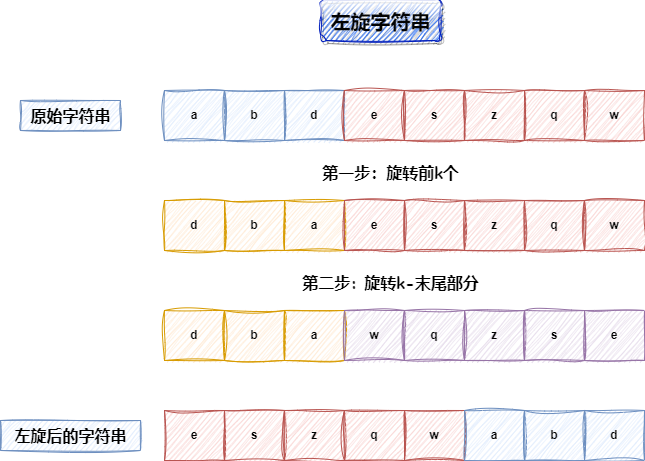

The diagram above was exported from draw.io. Its source (the exported page's mxGraphModel, read from the mxfile embedded in the PNG):
<mxGraphModel dx="1562" dy="861" grid="1" gridSize="10" guides="1" tooltips="1" connect="1" arrows="1" fold="1" page="1" pageScale="1" pageWidth="827" pageHeight="1169" background="#ffffff" math="0" shadow="0">
  <root>
    <mxCell id="WIyWlLk6GJQsqaUBKTNV-0" />
    <mxCell id="WIyWlLk6GJQsqaUBKTNV-1" parent="WIyWlLk6GJQsqaUBKTNV-0" />
    <mxCell id="vKhJKte5w-E6Wy0Rb8_s-0" value="a" style="rounded=0;whiteSpace=wrap;html=1;sketch=1;curveFitting=1;jiggle=2;fillColor=#dae8fc;strokeColor=#6c8ebf;fontStyle=1" vertex="1" parent="WIyWlLk6GJQsqaUBKTNV-1">
      <mxGeometry x="214" y="400" width="60" height="50" as="geometry" />
    </mxCell>
    <mxCell id="vKhJKte5w-E6Wy0Rb8_s-1" value="b" style="rounded=0;whiteSpace=wrap;html=1;sketch=1;curveFitting=1;jiggle=2;fillColor=#dae8fc;strokeColor=#6c8ebf;fontStyle=1" vertex="1" parent="WIyWlLk6GJQsqaUBKTNV-1">
      <mxGeometry x="274" y="400" width="60" height="50" as="geometry" />
    </mxCell>
    <mxCell id="vKhJKte5w-E6Wy0Rb8_s-2" value="d" style="rounded=0;whiteSpace=wrap;html=1;sketch=1;curveFitting=1;jiggle=2;fillColor=#dae8fc;strokeColor=#6c8ebf;fontStyle=1" vertex="1" parent="WIyWlLk6GJQsqaUBKTNV-1">
      <mxGeometry x="334" y="400" width="60" height="50" as="geometry" />
    </mxCell>
    <mxCell id="vKhJKte5w-E6Wy0Rb8_s-3" value="e" style="rounded=0;whiteSpace=wrap;html=1;sketch=1;curveFitting=1;jiggle=2;fillColor=#f8cecc;strokeColor=#b85450;fontStyle=1" vertex="1" parent="WIyWlLk6GJQsqaUBKTNV-1">
      <mxGeometry x="394" y="400" width="60" height="50" as="geometry" />
    </mxCell>
    <mxCell id="vKhJKte5w-E6Wy0Rb8_s-4" value="s" style="rounded=0;whiteSpace=wrap;html=1;sketch=1;curveFitting=1;jiggle=2;fillColor=#f8cecc;strokeColor=#b85450;fontStyle=1" vertex="1" parent="WIyWlLk6GJQsqaUBKTNV-1">
      <mxGeometry x="454" y="400" width="60" height="50" as="geometry" />
    </mxCell>
    <mxCell id="vKhJKte5w-E6Wy0Rb8_s-5" value="z" style="rounded=0;whiteSpace=wrap;html=1;sketch=1;curveFitting=1;jiggle=2;fillColor=#f8cecc;strokeColor=#b85450;fontStyle=1" vertex="1" parent="WIyWlLk6GJQsqaUBKTNV-1">
      <mxGeometry x="514" y="400" width="60" height="50" as="geometry" />
    </mxCell>
    <mxCell id="vKhJKte5w-E6Wy0Rb8_s-6" value="q" style="rounded=0;whiteSpace=wrap;html=1;sketch=1;curveFitting=1;jiggle=2;fillColor=#f8cecc;strokeColor=#b85450;fontStyle=1" vertex="1" parent="WIyWlLk6GJQsqaUBKTNV-1">
      <mxGeometry x="574" y="400" width="60" height="50" as="geometry" />
    </mxCell>
    <mxCell id="vKhJKte5w-E6Wy0Rb8_s-7" value="w" style="rounded=0;whiteSpace=wrap;html=1;sketch=1;curveFitting=1;jiggle=2;fillColor=#f8cecc;strokeColor=#b85450;glass=0;shadow=0;fontStyle=1" vertex="1" parent="WIyWlLk6GJQsqaUBKTNV-1">
      <mxGeometry x="634" y="400" width="60" height="50" as="geometry" />
    </mxCell>
    <mxCell id="vKhJKte5w-E6Wy0Rb8_s-8" value="&lt;font color=&quot;#030303&quot;&gt;&lt;b&gt;左旋字符串&lt;/b&gt;&lt;/font&gt;" style="text;html=1;align=center;verticalAlign=middle;resizable=0;points=[];autosize=1;strokeColor=#001DBC;fillColor=#0050ef;fontSize=20;fontFamily=Comic Sans MS;sketch=1;hachureGap=4;jiggle=2;curveFitting=1;glass=1;fontColor=#ffffff;shadow=1;rounded=1;" vertex="1" parent="WIyWlLk6GJQsqaUBKTNV-1">
      <mxGeometry x="370" y="310" width="120" height="40" as="geometry" />
    </mxCell>
    <mxCell id="vKhJKte5w-E6Wy0Rb8_s-9" value="d" style="rounded=0;whiteSpace=wrap;html=1;sketch=1;curveFitting=1;jiggle=2;fillColor=#ffe6cc;strokeColor=#d79b00;fontStyle=1" vertex="1" parent="WIyWlLk6GJQsqaUBKTNV-1">
      <mxGeometry x="214" y="510" width="60" height="50" as="geometry" />
    </mxCell>
    <mxCell id="vKhJKte5w-E6Wy0Rb8_s-10" value="b" style="rounded=0;whiteSpace=wrap;html=1;sketch=1;curveFitting=1;jiggle=2;fillColor=#ffe6cc;strokeColor=#d79b00;fontStyle=1" vertex="1" parent="WIyWlLk6GJQsqaUBKTNV-1">
      <mxGeometry x="274" y="510" width="60" height="50" as="geometry" />
    </mxCell>
    <mxCell id="vKhJKte5w-E6Wy0Rb8_s-11" value="a" style="rounded=0;whiteSpace=wrap;html=1;sketch=1;curveFitting=1;jiggle=2;fillColor=#ffe6cc;strokeColor=#d79b00;fontStyle=1" vertex="1" parent="WIyWlLk6GJQsqaUBKTNV-1">
      <mxGeometry x="334" y="510" width="60" height="50" as="geometry" />
    </mxCell>
    <mxCell id="vKhJKte5w-E6Wy0Rb8_s-12" value="e" style="rounded=0;whiteSpace=wrap;html=1;sketch=1;curveFitting=1;jiggle=2;fillColor=#f8cecc;strokeColor=#b85450;fontStyle=1" vertex="1" parent="WIyWlLk6GJQsqaUBKTNV-1">
      <mxGeometry x="394" y="510" width="60" height="50" as="geometry" />
    </mxCell>
    <mxCell id="vKhJKte5w-E6Wy0Rb8_s-13" value="s" style="rounded=0;whiteSpace=wrap;html=1;sketch=1;curveFitting=1;jiggle=2;fillColor=#f8cecc;strokeColor=#b85450;fontStyle=1" vertex="1" parent="WIyWlLk6GJQsqaUBKTNV-1">
      <mxGeometry x="454" y="510" width="60" height="50" as="geometry" />
    </mxCell>
    <mxCell id="vKhJKte5w-E6Wy0Rb8_s-14" value="z" style="rounded=0;whiteSpace=wrap;html=1;sketch=1;curveFitting=1;jiggle=2;fillColor=#f8cecc;strokeColor=#b85450;fontStyle=1" vertex="1" parent="WIyWlLk6GJQsqaUBKTNV-1">
      <mxGeometry x="514" y="510" width="60" height="50" as="geometry" />
    </mxCell>
    <mxCell id="vKhJKte5w-E6Wy0Rb8_s-15" value="q" style="rounded=0;whiteSpace=wrap;html=1;sketch=1;curveFitting=1;jiggle=2;fillColor=#f8cecc;strokeColor=#b85450;fontStyle=1" vertex="1" parent="WIyWlLk6GJQsqaUBKTNV-1">
      <mxGeometry x="574" y="510" width="60" height="50" as="geometry" />
    </mxCell>
    <mxCell id="vKhJKte5w-E6Wy0Rb8_s-16" value="w" style="rounded=0;whiteSpace=wrap;html=1;sketch=1;curveFitting=1;jiggle=2;fillColor=#f8cecc;strokeColor=#b85450;glass=0;shadow=0;fontStyle=1" vertex="1" parent="WIyWlLk6GJQsqaUBKTNV-1">
      <mxGeometry x="634" y="510" width="60" height="50" as="geometry" />
    </mxCell>
    <mxCell id="vKhJKte5w-E6Wy0Rb8_s-17" value="d" style="rounded=0;whiteSpace=wrap;html=1;sketch=1;curveFitting=1;jiggle=2;fillColor=#ffe6cc;strokeColor=#d79b00;fontStyle=1" vertex="1" parent="WIyWlLk6GJQsqaUBKTNV-1">
      <mxGeometry x="214" y="620" width="60" height="50" as="geometry" />
    </mxCell>
    <mxCell id="vKhJKte5w-E6Wy0Rb8_s-18" value="b" style="rounded=0;whiteSpace=wrap;html=1;sketch=1;curveFitting=1;jiggle=2;fillColor=#ffe6cc;strokeColor=#d79b00;fontStyle=1" vertex="1" parent="WIyWlLk6GJQsqaUBKTNV-1">
      <mxGeometry x="274" y="620" width="60" height="50" as="geometry" />
    </mxCell>
    <mxCell id="vKhJKte5w-E6Wy0Rb8_s-19" value="a" style="rounded=0;whiteSpace=wrap;html=1;sketch=1;curveFitting=1;jiggle=2;fillColor=#ffe6cc;strokeColor=#d79b00;fontStyle=1" vertex="1" parent="WIyWlLk6GJQsqaUBKTNV-1">
      <mxGeometry x="334" y="620" width="60" height="50" as="geometry" />
    </mxCell>
    <mxCell id="vKhJKte5w-E6Wy0Rb8_s-20" value="w" style="rounded=0;whiteSpace=wrap;html=1;sketch=1;curveFitting=1;jiggle=2;fillColor=#e1d5e7;strokeColor=#9673a6;fontStyle=1" vertex="1" parent="WIyWlLk6GJQsqaUBKTNV-1">
      <mxGeometry x="394" y="620" width="60" height="50" as="geometry" />
    </mxCell>
    <mxCell id="vKhJKte5w-E6Wy0Rb8_s-21" value="q" style="rounded=0;whiteSpace=wrap;html=1;sketch=1;curveFitting=1;jiggle=2;fillColor=#e1d5e7;strokeColor=#9673a6;fontStyle=1" vertex="1" parent="WIyWlLk6GJQsqaUBKTNV-1">
      <mxGeometry x="454" y="620" width="60" height="50" as="geometry" />
    </mxCell>
    <mxCell id="vKhJKte5w-E6Wy0Rb8_s-22" value="z" style="rounded=0;whiteSpace=wrap;html=1;sketch=1;curveFitting=1;jiggle=2;fillColor=#e1d5e7;strokeColor=#9673a6;fontStyle=1" vertex="1" parent="WIyWlLk6GJQsqaUBKTNV-1">
      <mxGeometry x="514" y="620" width="60" height="50" as="geometry" />
    </mxCell>
    <mxCell id="vKhJKte5w-E6Wy0Rb8_s-23" value="s" style="rounded=0;whiteSpace=wrap;html=1;sketch=1;curveFitting=1;jiggle=2;fillColor=#e1d5e7;strokeColor=#9673a6;fontStyle=1" vertex="1" parent="WIyWlLk6GJQsqaUBKTNV-1">
      <mxGeometry x="574" y="620" width="60" height="50" as="geometry" />
    </mxCell>
    <mxCell id="vKhJKte5w-E6Wy0Rb8_s-24" value="e" style="rounded=0;whiteSpace=wrap;html=1;sketch=1;curveFitting=1;jiggle=2;fillColor=#e1d5e7;strokeColor=#9673a6;glass=0;shadow=0;fontStyle=1" vertex="1" parent="WIyWlLk6GJQsqaUBKTNV-1">
      <mxGeometry x="634" y="620" width="60" height="50" as="geometry" />
    </mxCell>
    <mxCell id="vKhJKte5w-E6Wy0Rb8_s-25" value="&lt;span&gt;&lt;font style=&quot;font-size: 16px;&quot;&gt;第一步：旋转前k个&lt;/font&gt;&lt;/span&gt;" style="text;html=1;align=center;verticalAlign=middle;resizable=0;points=[];autosize=1;strokeColor=none;fillColor=none;fontSize=20;fontFamily=Comic Sans MS;sketch=1;hachureGap=4;jiggle=2;curveFitting=1;glass=0;fontStyle=1" vertex="1" parent="WIyWlLk6GJQsqaUBKTNV-1">
      <mxGeometry x="360" y="460" width="160" height="40" as="geometry" />
    </mxCell>
    <mxCell id="vKhJKte5w-E6Wy0Rb8_s-26" value="&lt;span&gt;&lt;font style=&quot;font-size: 16px;&quot;&gt;第二步: 旋转k-末尾部分&lt;/font&gt;&lt;/span&gt;" style="text;html=1;align=center;verticalAlign=middle;resizable=0;points=[];autosize=1;strokeColor=none;fillColor=none;fontSize=20;fontFamily=Comic Sans MS;sketch=1;hachureGap=4;jiggle=2;curveFitting=1;glass=0;strokeWidth=0;fontStyle=1" vertex="1" parent="WIyWlLk6GJQsqaUBKTNV-1">
      <mxGeometry x="340" y="570" width="200" height="40" as="geometry" />
    </mxCell>
    <mxCell id="vKhJKte5w-E6Wy0Rb8_s-27" value="e" style="rounded=0;whiteSpace=wrap;html=1;sketch=1;curveFitting=1;jiggle=2;fillColor=#f8cecc;strokeColor=#b85450;fontStyle=1" vertex="1" parent="WIyWlLk6GJQsqaUBKTNV-1">
      <mxGeometry x="214" y="720" width="60" height="50" as="geometry" />
    </mxCell>
    <mxCell id="vKhJKte5w-E6Wy0Rb8_s-28" value="s" style="rounded=0;whiteSpace=wrap;html=1;sketch=1;curveFitting=1;jiggle=2;fillColor=#f8cecc;strokeColor=#b85450;fontStyle=1" vertex="1" parent="WIyWlLk6GJQsqaUBKTNV-1">
      <mxGeometry x="274" y="720" width="60" height="50" as="geometry" />
    </mxCell>
    <mxCell id="vKhJKte5w-E6Wy0Rb8_s-29" value="z" style="rounded=0;whiteSpace=wrap;html=1;sketch=1;curveFitting=1;jiggle=2;fillColor=#f8cecc;strokeColor=#b85450;fontStyle=1" vertex="1" parent="WIyWlLk6GJQsqaUBKTNV-1">
      <mxGeometry x="334" y="720" width="60" height="50" as="geometry" />
    </mxCell>
    <mxCell id="vKhJKte5w-E6Wy0Rb8_s-30" value="q" style="rounded=0;whiteSpace=wrap;html=1;sketch=1;curveFitting=1;jiggle=2;fillColor=#f8cecc;strokeColor=#b85450;fontStyle=1" vertex="1" parent="WIyWlLk6GJQsqaUBKTNV-1">
      <mxGeometry x="394" y="720" width="60" height="50" as="geometry" />
    </mxCell>
    <mxCell id="vKhJKte5w-E6Wy0Rb8_s-31" value="w" style="rounded=0;whiteSpace=wrap;html=1;sketch=1;curveFitting=1;jiggle=2;fillColor=#f8cecc;strokeColor=#b85450;fontStyle=1" vertex="1" parent="WIyWlLk6GJQsqaUBKTNV-1">
      <mxGeometry x="454" y="720" width="60" height="50" as="geometry" />
    </mxCell>
    <mxCell id="vKhJKte5w-E6Wy0Rb8_s-32" value="a" style="rounded=0;whiteSpace=wrap;html=1;sketch=1;curveFitting=1;jiggle=2;fillColor=#dae8fc;strokeColor=#6c8ebf;fontStyle=1" vertex="1" parent="WIyWlLk6GJQsqaUBKTNV-1">
      <mxGeometry x="514" y="720" width="60" height="50" as="geometry" />
    </mxCell>
    <mxCell id="vKhJKte5w-E6Wy0Rb8_s-33" value="b" style="rounded=0;whiteSpace=wrap;html=1;sketch=1;curveFitting=1;jiggle=2;fillColor=#dae8fc;strokeColor=#6c8ebf;fontStyle=1" vertex="1" parent="WIyWlLk6GJQsqaUBKTNV-1">
      <mxGeometry x="574" y="720" width="60" height="50" as="geometry" />
    </mxCell>
    <mxCell id="vKhJKte5w-E6Wy0Rb8_s-34" value="d" style="rounded=0;whiteSpace=wrap;html=1;sketch=1;curveFitting=1;jiggle=2;fillColor=#dae8fc;strokeColor=#6c8ebf;glass=0;shadow=0;fontStyle=1" vertex="1" parent="WIyWlLk6GJQsqaUBKTNV-1">
      <mxGeometry x="634" y="720" width="60" height="50" as="geometry" />
    </mxCell>
    <mxCell id="vKhJKte5w-E6Wy0Rb8_s-35" value="原始字符串" style="text;html=1;align=center;verticalAlign=middle;resizable=0;points=[];autosize=1;strokeColor=#6c8ebf;fillColor=#dae8fc;fontSize=16;fontFamily=Comic Sans MS;sketch=1;hachureGap=4;jiggle=2;curveFitting=1;fontSource=https%3A%2F%2Ffonts.googleapis.com%2Fcss%3Ffamily%3DArchitects%2BDaughter;fontStyle=1" vertex="1" parent="WIyWlLk6GJQsqaUBKTNV-1">
      <mxGeometry x="70" y="410" width="100" height="30" as="geometry" />
    </mxCell>
    <mxCell id="vKhJKte5w-E6Wy0Rb8_s-36" value="左旋后的字符串" style="text;html=1;align=center;verticalAlign=middle;resizable=0;points=[];autosize=1;strokeColor=#6c8ebf;fillColor=#dae8fc;fontSize=16;fontFamily=Comic Sans MS;sketch=1;hachureGap=4;jiggle=2;curveFitting=1;fontSource=https%3A%2F%2Ffonts.googleapis.com%2Fcss%3Ffamily%3DArchitects%2BDaughter;fontStyle=1" vertex="1" parent="WIyWlLk6GJQsqaUBKTNV-1">
      <mxGeometry x="50" y="730" width="140" height="30" as="geometry" />
    </mxCell>
  </root>
</mxGraphModel>